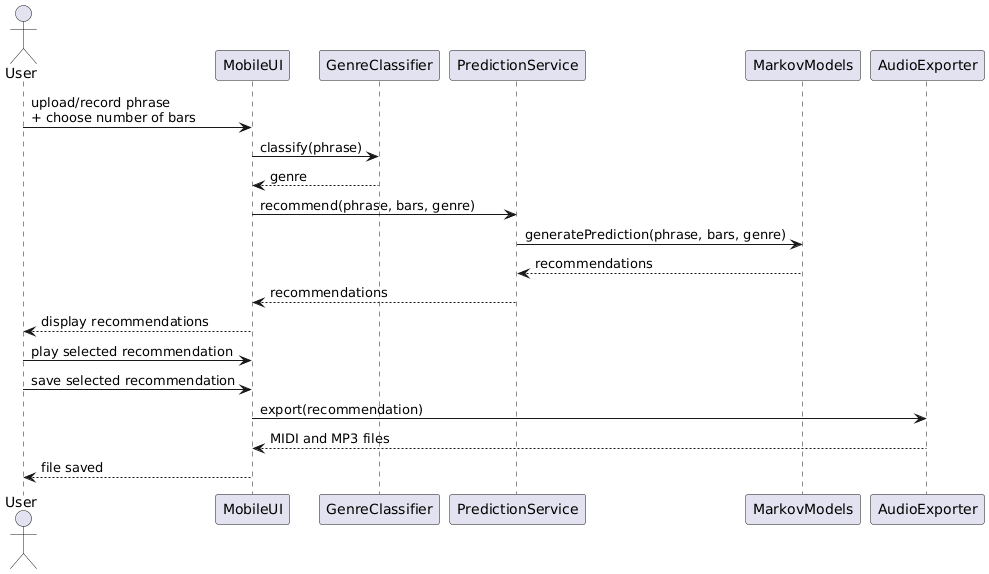

The diagram above was rendered by PlantUML. Its source (embedded in the PNG):
@startuml
actor User
participant MobileUI
participant GenreClassifier
participant PredictionService
participant MarkovModels
participant AudioExporter

User -> MobileUI : upload/record phrase\n+ choose number of bars
MobileUI -> GenreClassifier : classify(phrase)
GenreClassifier --> MobileUI : genre

MobileUI -> PredictionService : recommend(phrase, bars, genre)
PredictionService -> MarkovModels : generatePrediction(phrase, bars, genre)
MarkovModels --> PredictionService : recommendations
PredictionService --> MobileUI : recommendations
MobileUI --> User : display recommendations

User -> MobileUI : play selected recommendation

User -> MobileUI : save selected recommendation
MobileUI -> AudioExporter : export(recommendation)
AudioExporter --> MobileUI : MIDI and MP3 files
MobileUI --> User : file saved
@enduml